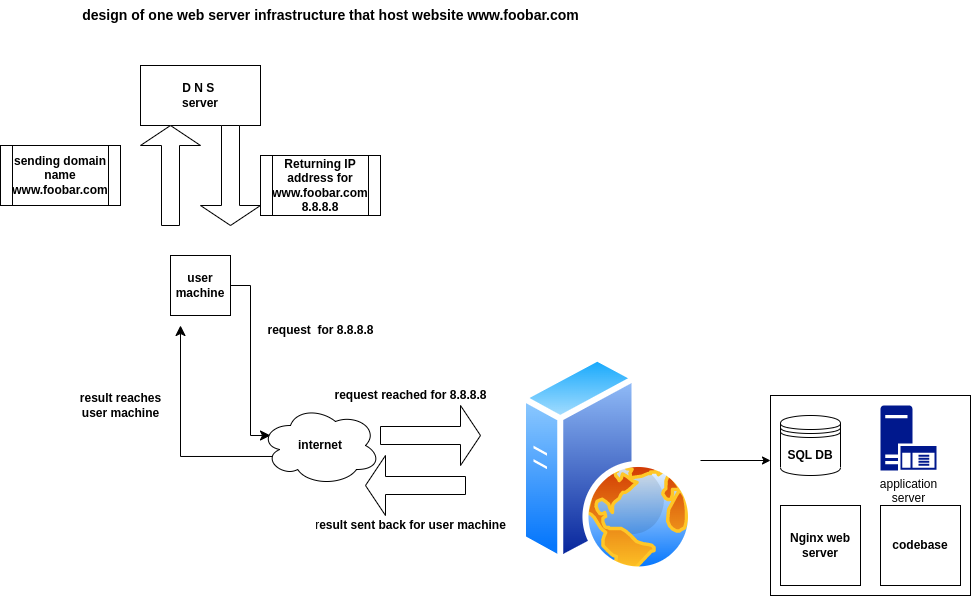

The diagram above was exported from draw.io. Its source (the exported page's mxGraphModel, read from the mxfile embedded in the PNG):
<mxGraphModel dx="2524" dy="768" grid="1" gridSize="10" guides="1" tooltips="1" connect="1" arrows="1" fold="1" page="1" pageScale="1" pageWidth="850" pageHeight="1100" math="0" shadow="0">
  <root>
    <mxCell id="0" />
    <mxCell id="1" style="" parent="0" />
    <mxCell id="zbKwNxlghSqJOnbz0Tj1-1" value="&lt;b&gt;D N S&amp;nbsp;&lt;/b&gt;&lt;br&gt;&lt;b&gt;server&lt;/b&gt;" style="rounded=0;whiteSpace=wrap;html=1;" parent="1" vertex="1">
      <mxGeometry x="90" y="140" width="120" height="60" as="geometry" />
    </mxCell>
    <mxCell id="zbKwNxlghSqJOnbz0Tj1-2" value="" style="shape=singleArrow;direction=north;whiteSpace=wrap;html=1;" parent="1" vertex="1">
      <mxGeometry x="90" y="200" width="60" height="100" as="geometry" />
    </mxCell>
    <mxCell id="zbKwNxlghSqJOnbz0Tj1-3" value="" style="shape=singleArrow;direction=south;whiteSpace=wrap;html=1;" parent="1" vertex="1">
      <mxGeometry x="150" y="200" width="60" height="100" as="geometry" />
    </mxCell>
    <mxCell id="zbKwNxlghSqJOnbz0Tj1-4" value="Returning IP address for www.foobar.com&lt;br&gt;8.8.8.8" style="shape=process;whiteSpace=wrap;html=1;backgroundOutline=1;fontStyle=1" parent="1" vertex="1">
      <mxGeometry x="210" y="230" width="120" height="60" as="geometry" />
    </mxCell>
    <mxCell id="zbKwNxlghSqJOnbz0Tj1-5" value="user&lt;br&gt;machine" style="whiteSpace=wrap;html=1;aspect=fixed;fontStyle=1" parent="1" vertex="1">
      <mxGeometry x="120" y="330" width="60" height="60" as="geometry" />
    </mxCell>
    <mxCell id="zbKwNxlghSqJOnbz0Tj1-6" value="" style="edgeStyle=elbowEdgeStyle;elbow=horizontal;endArrow=classic;html=1;curved=0;rounded=0;endSize=8;startSize=8;" parent="1" source="zbKwNxlghSqJOnbz0Tj1-5" edge="1">
      <mxGeometry width="50" height="50" relative="1" as="geometry">
        <mxPoint x="190" y="370" as="sourcePoint" />
        <mxPoint x="220" y="510" as="targetPoint" />
        <Array as="points" />
      </mxGeometry>
    </mxCell>
    <mxCell id="zbKwNxlghSqJOnbz0Tj1-8" value="" style="shape=singleArrow;whiteSpace=wrap;html=1;" parent="1" vertex="1">
      <mxGeometry x="330" y="480" width="100" height="60" as="geometry" />
    </mxCell>
    <mxCell id="zbKwNxlghSqJOnbz0Tj1-9" value="" style="shape=singleArrow;direction=west;whiteSpace=wrap;html=1;" parent="1" vertex="1">
      <mxGeometry x="315" y="530" width="100" height="60" as="geometry" />
    </mxCell>
    <mxCell id="zbKwNxlghSqJOnbz0Tj1-10" value="" style="edgeStyle=elbowEdgeStyle;elbow=horizontal;endArrow=classic;html=1;curved=0;rounded=0;endSize=8;startSize=8;exitX=0.111;exitY=0.683;exitDx=0;exitDy=0;exitPerimeter=0;" parent="1" edge="1">
      <mxGeometry width="50" height="50" relative="1" as="geometry">
        <mxPoint x="234.98999999999978" y="530.98" as="sourcePoint" />
        <mxPoint x="130" y="400" as="targetPoint" />
        <Array as="points">
          <mxPoint x="130" y="590" />
        </Array>
      </mxGeometry>
    </mxCell>
    <mxCell id="zbKwNxlghSqJOnbz0Tj1-12" value="result reaches&lt;br&gt;user machine" style="text;html=1;align=center;verticalAlign=middle;resizable=0;points=[];autosize=1;strokeColor=none;fillColor=none;fontStyle=1" parent="1" vertex="1">
      <mxGeometry x="20" y="460" width="100" height="40" as="geometry" />
    </mxCell>
    <mxCell id="zbKwNxlghSqJOnbz0Tj1-14" value="request&amp;nbsp; for 8.8.8.8" style="text;html=1;align=center;verticalAlign=middle;resizable=0;points=[];autosize=1;strokeColor=none;fillColor=none;fontStyle=1" parent="1" vertex="1">
      <mxGeometry x="205" y="390" width="130" height="30" as="geometry" />
    </mxCell>
    <mxCell id="zbKwNxlghSqJOnbz0Tj1-15" value="sending domain name www.foobar.com" style="shape=process;whiteSpace=wrap;html=1;backgroundOutline=1;fontStyle=1" parent="1" vertex="1">
      <mxGeometry x="-50" y="220" width="120" height="60" as="geometry" />
    </mxCell>
    <mxCell id="zbKwNxlghSqJOnbz0Tj1-16" value="&lt;b&gt;request reached for 8.8.8.8&lt;/b&gt;" style="text;html=1;align=center;verticalAlign=middle;resizable=0;points=[];autosize=1;strokeColor=none;fillColor=none;" parent="1" vertex="1">
      <mxGeometry x="270" y="455" width="180" height="30" as="geometry" />
    </mxCell>
    <mxCell id="zbKwNxlghSqJOnbz0Tj1-18" value="r&lt;b&gt;esult sent back for user machine&lt;/b&gt;" style="text;html=1;align=center;verticalAlign=middle;resizable=0;points=[];autosize=1;strokeColor=none;fillColor=none;" parent="1" vertex="1">
      <mxGeometry x="255" y="585" width="210" height="30" as="geometry" />
    </mxCell>
    <mxCell id="zbKwNxlghSqJOnbz0Tj1-20" value="internet" style="ellipse;shape=cloud;whiteSpace=wrap;html=1;fontStyle=1" parent="1" vertex="1">
      <mxGeometry x="210" y="480" width="120" height="80" as="geometry" />
    </mxCell>
    <mxCell id="zbKwNxlghSqJOnbz0Tj1-23" style="edgeStyle=orthogonalEdgeStyle;rounded=0;orthogonalLoop=1;jettySize=auto;html=1;" parent="1" edge="1">
      <mxGeometry relative="1" as="geometry">
        <mxPoint x="720" y="535" as="targetPoint" />
        <mxPoint x="650" y="535" as="sourcePoint" />
      </mxGeometry>
    </mxCell>
    <mxCell id="zbKwNxlghSqJOnbz0Tj1-25" value="" style="whiteSpace=wrap;html=1;aspect=fixed;" parent="1" vertex="1">
      <mxGeometry x="720" y="470" width="200" height="200" as="geometry" />
    </mxCell>
    <mxCell id="zbKwNxlghSqJOnbz0Tj1-26" value="&lt;b&gt;SQL DB&lt;/b&gt;" style="shape=datastore;whiteSpace=wrap;html=1;" parent="1" vertex="1">
      <mxGeometry x="730" y="490" width="60" height="60" as="geometry" />
    </mxCell>
    <mxCell id="zbKwNxlghSqJOnbz0Tj1-27" value="application&lt;br&gt;server&lt;br&gt;" style="sketch=0;aspect=fixed;pointerEvents=1;shadow=0;dashed=0;html=1;strokeColor=none;labelPosition=center;verticalLabelPosition=bottom;verticalAlign=top;align=center;fillColor=#00188D;shape=mxgraph.mscae.enterprise.application_server" parent="1" vertex="1">
      <mxGeometry x="830" y="480" width="55.9" height="65" as="geometry" />
    </mxCell>
    <mxCell id="zbKwNxlghSqJOnbz0Tj1-28" value="" style="aspect=fixed;perimeter=ellipsePerimeter;html=1;align=center;shadow=0;dashed=0;spacingTop=3;image;image=img/lib/active_directory/web_server.svg;" parent="1" vertex="1">
      <mxGeometry x="470" y="430" width="174" height="217.5" as="geometry" />
    </mxCell>
    <mxCell id="zbKwNxlghSqJOnbz0Tj1-29" value="&lt;b&gt;codebase&lt;/b&gt;" style="whiteSpace=wrap;html=1;aspect=fixed;" parent="1" vertex="1">
      <mxGeometry x="830" y="580" width="80" height="80" as="geometry" />
    </mxCell>
    <mxCell id="zbKwNxlghSqJOnbz0Tj1-31" value="&lt;b&gt;Nginx web server&lt;/b&gt;" style="whiteSpace=wrap;html=1;aspect=fixed;" parent="1" vertex="1">
      <mxGeometry x="730" y="580" width="80" height="80" as="geometry" />
    </mxCell>
    <mxCell id="zbKwNxlghSqJOnbz0Tj1-32" value="&lt;font style=&quot;font-size: 14px;&quot;&gt;&lt;b&gt;design of one web server infrastructure that host website www.foobar.com&lt;/b&gt;&lt;/font&gt;" style="text;html=1;align=center;verticalAlign=middle;resizable=0;points=[];autosize=1;strokeColor=none;fillColor=none;" parent="1" vertex="1">
      <mxGeometry x="20" y="75" width="520" height="30" as="geometry" />
    </mxCell>
    <mxCell id="zbKwNxlghSqJOnbz0Tj1-36" value="Untitled Layer" parent="0" />
  </root>
</mxGraphModel>